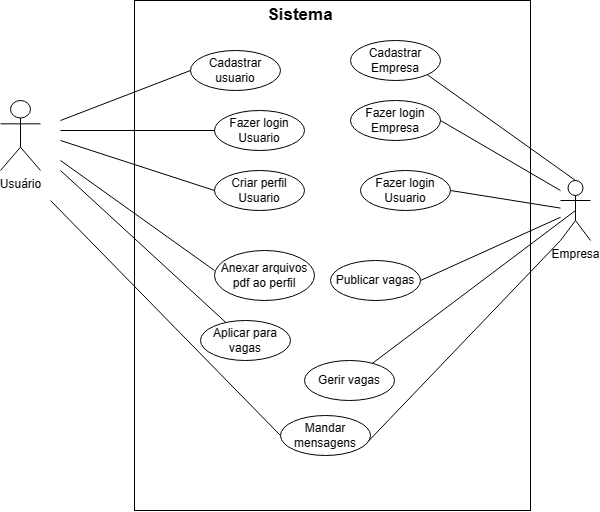

The diagram above was exported from draw.io. Its source (the exported page's mxGraphModel, read from the mxfile embedded in the PNG):
<mxGraphModel dx="1021" dy="567" grid="1" gridSize="10" guides="1" tooltips="1" connect="1" arrows="1" fold="1" page="1" pageScale="1" pageWidth="827" pageHeight="1169" math="0" shadow="0">
  <root>
    <mxCell id="0" />
    <mxCell id="1" parent="0" />
    <mxCell id="kNzOzt5mBtFiEEXXN3CJ-1" value="Usuário" style="shape=umlActor;verticalLabelPosition=bottom;verticalAlign=top;html=1;outlineConnect=0;" parent="1" vertex="1">
      <mxGeometry x="110" y="230" width="40" height="70" as="geometry" />
    </mxCell>
    <mxCell id="kNzOzt5mBtFiEEXXN3CJ-2" value="Empresa" style="shape=umlActor;verticalLabelPosition=bottom;verticalAlign=top;html=1;outlineConnect=0;" parent="1" vertex="1">
      <mxGeometry x="670" y="310" width="30" height="60" as="geometry" />
    </mxCell>
    <mxCell id="kNzOzt5mBtFiEEXXN3CJ-5" value="Sistema" style="text;html=1;strokeColor=none;fillColor=none;align=center;verticalAlign=middle;whiteSpace=wrap;rounded=0;fontStyle=1;fontSize=17;" parent="1" vertex="1">
      <mxGeometry x="380" y="130" width="60" height="30" as="geometry" />
    </mxCell>
    <mxCell id="kNzOzt5mBtFiEEXXN3CJ-10" value="" style="rounded=0;whiteSpace=wrap;html=1;fillColor=none;" parent="1" vertex="1">
      <mxGeometry x="244" y="130" width="396" height="510" as="geometry" />
    </mxCell>
    <mxCell id="kNzOzt5mBtFiEEXXN3CJ-11" value="Publicar vagas" style="ellipse;whiteSpace=wrap;html=1;" parent="1" vertex="1">
      <mxGeometry x="440" y="390" width="90" height="40" as="geometry" />
    </mxCell>
    <mxCell id="kNzOzt5mBtFiEEXXN3CJ-12" value="" style="endArrow=none;html=1;rounded=0;entryX=1;entryY=0.5;entryDx=0;entryDy=0;" parent="1" target="VwRcHRkSNWzQ609jUPDU-7" edge="1" source="kNzOzt5mBtFiEEXXN3CJ-2">
      <mxGeometry width="50" height="50" relative="1" as="geometry">
        <mxPoint x="600" y="340" as="sourcePoint" />
        <mxPoint x="470" y="230" as="targetPoint" />
      </mxGeometry>
    </mxCell>
    <mxCell id="kNzOzt5mBtFiEEXXN3CJ-13" value="Criar perfil&lt;br&gt;Usuario" style="ellipse;whiteSpace=wrap;html=1;" parent="1" vertex="1">
      <mxGeometry x="324" y="300" width="90" height="40" as="geometry" />
    </mxCell>
    <mxCell id="kNzOzt5mBtFiEEXXN3CJ-14" value="" style="endArrow=none;html=1;rounded=0;exitX=0;exitY=0.5;exitDx=0;exitDy=0;" parent="1" source="kNzOzt5mBtFiEEXXN3CJ-13" edge="1">
      <mxGeometry width="50" height="50" relative="1" as="geometry">
        <mxPoint x="600" y="320" as="sourcePoint" />
        <mxPoint x="170" y="270" as="targetPoint" />
      </mxGeometry>
    </mxCell>
    <mxCell id="kNzOzt5mBtFiEEXXN3CJ-15" value="" style="endArrow=none;html=1;rounded=0;exitX=0;exitY=0.5;exitDx=0;exitDy=0;" parent="1" source="kNzOzt5mBtFiEEXXN3CJ-17" edge="1">
      <mxGeometry width="50" height="50" relative="1" as="geometry">
        <mxPoint x="293" y="326" as="sourcePoint" />
        <mxPoint x="170" y="250" as="targetPoint" />
        <Array as="points" />
      </mxGeometry>
    </mxCell>
    <mxCell id="kNzOzt5mBtFiEEXXN3CJ-16" value="Fazer login&lt;br&gt;Usuario" style="ellipse;whiteSpace=wrap;html=1;" parent="1" vertex="1">
      <mxGeometry x="324" y="240" width="90" height="40" as="geometry" />
    </mxCell>
    <mxCell id="kNzOzt5mBtFiEEXXN3CJ-17" value="Cadastrar&lt;br&gt;usuario" style="ellipse;whiteSpace=wrap;html=1;" parent="1" vertex="1">
      <mxGeometry x="300" y="180" width="90" height="40" as="geometry" />
    </mxCell>
    <mxCell id="kNzOzt5mBtFiEEXXN3CJ-20" value="" style="endArrow=none;html=1;rounded=0;entryX=1;entryY=1;entryDx=0;entryDy=0;exitX=0.5;exitY=0;exitDx=0;exitDy=0;exitPerimeter=0;" parent="1" target="VwRcHRkSNWzQ609jUPDU-5" edge="1" source="kNzOzt5mBtFiEEXXN3CJ-2">
      <mxGeometry width="50" height="50" relative="1" as="geometry">
        <mxPoint x="600" y="310" as="sourcePoint" />
        <mxPoint x="420" y="330" as="targetPoint" />
      </mxGeometry>
    </mxCell>
    <mxCell id="kNzOzt5mBtFiEEXXN3CJ-21" value="" style="endArrow=none;html=1;rounded=0;exitX=0;exitY=0.5;exitDx=0;exitDy=0;" parent="1" source="kNzOzt5mBtFiEEXXN3CJ-16" edge="1">
      <mxGeometry width="50" height="50" relative="1" as="geometry">
        <mxPoint x="350" y="330" as="sourcePoint" />
        <mxPoint x="170" y="260" as="targetPoint" />
      </mxGeometry>
    </mxCell>
    <mxCell id="kNzOzt5mBtFiEEXXN3CJ-23" value="" style="endArrow=none;html=1;rounded=0;entryX=1;entryY=0.5;entryDx=0;entryDy=0;" parent="1" target="kNzOzt5mBtFiEEXXN3CJ-11" edge="1" source="kNzOzt5mBtFiEEXXN3CJ-2">
      <mxGeometry width="50" height="50" relative="1" as="geometry">
        <mxPoint x="600" y="350" as="sourcePoint" />
        <mxPoint x="450" y="320" as="targetPoint" />
      </mxGeometry>
    </mxCell>
    <mxCell id="kNzOzt5mBtFiEEXXN3CJ-24" value="Aplicar para vagas" style="ellipse;whiteSpace=wrap;html=1;" parent="1" vertex="1">
      <mxGeometry x="310" y="450" width="90" height="40" as="geometry" />
    </mxCell>
    <mxCell id="kNzOzt5mBtFiEEXXN3CJ-25" value="" style="endArrow=none;html=1;rounded=0;" parent="1" source="kNzOzt5mBtFiEEXXN3CJ-24" edge="1">
      <mxGeometry width="50" height="50" relative="1" as="geometry">
        <mxPoint x="360" y="320" as="sourcePoint" />
        <mxPoint x="170" y="300" as="targetPoint" />
      </mxGeometry>
    </mxCell>
    <mxCell id="kNzOzt5mBtFiEEXXN3CJ-26" value="" style="endArrow=none;html=1;rounded=0;exitX=0;exitY=0.4;exitDx=0;exitDy=0;exitPerimeter=0;" parent="1" source="kNzOzt5mBtFiEEXXN3CJ-27" edge="1">
      <mxGeometry width="50" height="50" relative="1" as="geometry">
        <mxPoint x="360" y="320" as="sourcePoint" />
        <mxPoint x="170" y="290" as="targetPoint" />
      </mxGeometry>
    </mxCell>
    <mxCell id="kNzOzt5mBtFiEEXXN3CJ-27" value="Anexar arquivos pdf ao perfil" style="ellipse;whiteSpace=wrap;html=1;" parent="1" vertex="1">
      <mxGeometry x="324" y="380" width="100" height="50" as="geometry" />
    </mxCell>
    <mxCell id="kNzOzt5mBtFiEEXXN3CJ-28" value="" style="endArrow=none;html=1;rounded=0;exitX=0.5;exitY=0.5;exitDx=0;exitDy=0;exitPerimeter=0;" parent="1" target="kNzOzt5mBtFiEEXXN3CJ-29" edge="1" source="kNzOzt5mBtFiEEXXN3CJ-2">
      <mxGeometry width="50" height="50" relative="1" as="geometry">
        <mxPoint x="600" y="370" as="sourcePoint" />
        <mxPoint x="490" y="430" as="targetPoint" />
      </mxGeometry>
    </mxCell>
    <mxCell id="kNzOzt5mBtFiEEXXN3CJ-29" value="Gerir vagas" style="ellipse;whiteSpace=wrap;html=1;" parent="1" vertex="1">
      <mxGeometry x="414" y="490" width="90" height="40" as="geometry" />
    </mxCell>
    <mxCell id="kNzOzt5mBtFiEEXXN3CJ-31" value="" style="endArrow=none;html=1;rounded=0;exitX=0;exitY=0.5;exitDx=0;exitDy=0;" parent="1" source="kNzOzt5mBtFiEEXXN3CJ-33" edge="1">
      <mxGeometry width="50" height="50" relative="1" as="geometry">
        <mxPoint x="344" y="462" as="sourcePoint" />
        <mxPoint x="160" y="330" as="targetPoint" />
      </mxGeometry>
    </mxCell>
    <mxCell id="kNzOzt5mBtFiEEXXN3CJ-32" value="" style="endArrow=none;html=1;rounded=0;entryX=0.97;entryY=0.658;entryDx=0;entryDy=0;entryPerimeter=0;exitX=0;exitY=1;exitDx=0;exitDy=0;exitPerimeter=0;" parent="1" target="kNzOzt5mBtFiEEXXN3CJ-33" edge="1" source="kNzOzt5mBtFiEEXXN3CJ-2">
      <mxGeometry width="50" height="50" relative="1" as="geometry">
        <mxPoint x="700" y="390" as="sourcePoint" />
        <mxPoint x="450" y="320" as="targetPoint" />
      </mxGeometry>
    </mxCell>
    <mxCell id="kNzOzt5mBtFiEEXXN3CJ-33" value="Mandar mensagens" style="ellipse;whiteSpace=wrap;html=1;" parent="1" vertex="1">
      <mxGeometry x="390" y="545" width="90" height="40" as="geometry" />
    </mxCell>
    <mxCell id="VwRcHRkSNWzQ609jUPDU-5" value="Cadastrar&lt;br&gt;Empresa" style="ellipse;whiteSpace=wrap;html=1;" vertex="1" parent="1">
      <mxGeometry x="460" y="170" width="90" height="40" as="geometry" />
    </mxCell>
    <mxCell id="VwRcHRkSNWzQ609jUPDU-6" value="Fazer login&lt;br&gt;Empresa" style="ellipse;whiteSpace=wrap;html=1;" vertex="1" parent="1">
      <mxGeometry x="460" y="230" width="90" height="40" as="geometry" />
    </mxCell>
    <mxCell id="VwRcHRkSNWzQ609jUPDU-7" value="Fazer login&lt;br&gt;Usuario" style="ellipse;whiteSpace=wrap;html=1;" vertex="1" parent="1">
      <mxGeometry x="470" y="300" width="90" height="40" as="geometry" />
    </mxCell>
    <mxCell id="VwRcHRkSNWzQ609jUPDU-8" value="" style="endArrow=none;html=1;rounded=0;entryX=1;entryY=0.5;entryDx=0;entryDy=0;" edge="1" parent="1" target="VwRcHRkSNWzQ609jUPDU-6">
      <mxGeometry width="50" height="50" relative="1" as="geometry">
        <mxPoint x="670" y="320" as="sourcePoint" />
        <mxPoint x="550" y="330" as="targetPoint" />
      </mxGeometry>
    </mxCell>
  </root>
</mxGraphModel>